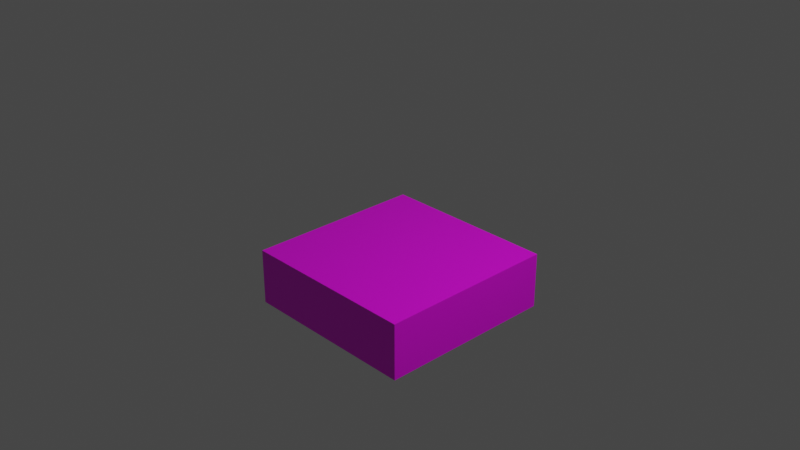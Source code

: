 # Source: testBlock.blend  (saved by Blender 2.92.15; exported with 4.5.12 LTS)
import bpy
from mathutils import Matrix  # noqa: F401  (used for matrix-valued properties, if any)

bpy.ops.wm.read_factory_settings(use_empty=True)
scene = bpy.context.scene
scene.name = 'Scene'

# ---- collections
col_collection = bpy.data.collections.new('Collection'); scene.collection.children.link(col_collection)

# ---- images (referenced by path relative to the original .blend; pixels are not part of the script)
import os
ASSET_DIR = os.environ.get("B2B_ASSET_DIR", "")  # directory of the original .blend (textures are referenced by path, not embedded)
HERE = os.path.dirname(os.path.abspath(__file__))  # packed textures are extracted next to this script under _unpacked/

def load_image(name, relpath, width, height, colorspace="sRGB"):
    """Load a texture the original file referenced (path relative to the .blend, or extracted next to this script)."""
    p = next((c for c in (os.path.join(HERE, relpath), os.path.join(ASSET_DIR, relpath)) if relpath and os.path.exists(c)), "")
    if p:
        img = bpy.data.images.load(p, check_existing=True)
        img.name = name
    else:  # same state as the original file: an image datablock whose file is absent (Cycles renders it pink)
        img = bpy.data.images.new(name, width, height)
        img.source = "FILE"
        img.filepath = "//" + (relpath or name)
    img.colorspace_settings.name = colorspace
    return img
img_checktex_png = load_image('checkTex.png', 'checkTex.png', 1024, 1024, 'sRGB')

# ---- materials (node trees are filled in below, after node groups)
mat_material = bpy.data.materials.new('Material')
mat_material.alpha_threshold = 0.0
mat_material.use_transparent_shadow = False
mat_material.line_color = (0.0, 0.0, 0.0, 1.0)

# ---- material node trees
mat_material.use_nodes = True; mat_material.node_tree.nodes.clear()
_N = mat_material.node_tree.nodes; _L = mat_material.node_tree.links
n0 = _N.new('ShaderNodeOutputMaterial'); n0.name = 'Material Output'; n0.location = (300, 300)
n1 = _N.new('ShaderNodeBsdfPrincipled'); n1.name = 'Principled BSDF'; n1.location = (10, 300)
n1.distribution = 'GGX'
n1.subsurface_method = 'BURLEY'
n1.inputs[2].default_value = 0.4
n1.inputs[3].default_value = 1.45
n1.inputs[27].default_value = (0.0, 0.0, 0.0, 1.0)
n1.inputs[28].default_value = 1.0
n2 = _N.new('ShaderNodeTexImage'); n2.name = '画像テクスチャ'; n2.location = (-280, 280)
n2.image = img_checktex_png
_L.new(n1.outputs[0], n0.inputs[0])
_L.new(n2.outputs[0], n1.inputs[0])
n0.is_active_output = True

# ---- world
world_world = bpy.data.worlds.new('World'); scene.world = world_world
world_world.use_nodes = True; world_world.node_tree.nodes.clear()
_N = world_world.node_tree.nodes; _L = world_world.node_tree.links
n0 = _N.new('ShaderNodeOutputWorld'); n0.name = 'World Output'; n0.location = (300, 300)
n1 = _N.new('ShaderNodeBackground'); n1.name = 'Background'; n1.location = (10, 300)
n1.inputs[0].default_value = (0.05088, 0.05088, 0.05088, 1.0)
_L.new(n1.outputs[0], n0.inputs[0])
n0.is_active_output = True
world_world.color = (0.05088, 0.05088, 0.05088)
world_world.use_sun_shadow = False
world_world.sun_shadow_jitter_overblur = 0.0

# ---- cameras
cam_camera = bpy.data.cameras.new('Camera')
cam_camera.clip_end = 100.0
cam_camera.ortho_scale = 7.314

# ---- lights
light_light = bpy.data.lights.new('Light', 'POINT')
light_light.transmission_factor = 0.0
light_light.energy = 1000.0
light_light.shadow_soft_size = 0.1
light_light.shadow_maximum_resolution = 0.006
light_light.use_absolute_resolution = True

# ---- meshes
me_cube = bpy.data.meshes.new('Cube')
me_cube.from_pydata([(1.0, 1.0, -0.3849), (1.0, 1.0, -1.0), (1.0, -1.0, -0.3849), (1.0, -1.0, -1.0), (-1.0, 1.0, -0.3849), (-1.0, 1.0, -1.0), (-1.0, -1.0, -0.3849), (-1.0, -1.0, -1.0)], [], [(0, 4, 6, 2), (3, 2, 6, 7), (7, 6, 4, 5), (5, 1, 3, 7), (1, 0, 2, 3), (5, 4, 0, 1)])
_uv = me_cube.uv_layers.new(name='UVMap')
_uv.uv.foreach_set('vector', [0.0, 0.0, 1.0, 0.0, 1.0, 1.0, 0.0, 1.0, 1.0, 0.0, 1.0, 1.0, 0.0, 1.0, 0.0, 0.0, 1.0, 0.0, 1.0, 1.0, 0.0, 1.0, 0.0, 0.0, 0.0, 0.0, 1.0, 0.0, 1.0, 1.0, 0.0, 1.0, 1.0, 0.0, 1.0, 1.0, 0.0, 1.0, 0.0, 0.0, 1.0, 0.0, 1.0, 1.0, 0.0, 1.0, 0.0, 0.0])
me_cube.materials.append(mat_material)
me_cube.use_remesh_preserve_volume = False
me_cube.use_remesh_preserve_attributes = False
me_cube.use_mirror_vertex_groups = False
me_cube.update()

# ---- objects
ob_cube = bpy.data.objects.new('Cube', me_cube)
ob_light = bpy.data.objects.new('Light', light_light)
ob_camera = bpy.data.objects.new('Camera', cam_camera)

# ---- transforms, parenting, visibility, modifiers, constraints
ob_cube.location = (0.0, 0.0, 0.0)
ob_cube.lock_rotations_4d = False
ob_cube.empty_display_type = 'ARROWS'
ob_cube.lineart.crease_threshold = 0.0
ob_light.location = (4.076, 1.005, 5.904)
ob_light.rotation_euler = (0.6503, 0.05522, 1.866)
ob_light.lock_rotations_4d = False
ob_light.empty_display_type = 'ARROWS'
ob_light.color = (0.0, 0.0, 0.0, 0.0)
ob_light.lineart.crease_threshold = 0.0
ob_camera.location = (7.359, -6.926, 4.958)
ob_camera.rotation_euler = (1.109, 0.0, 0.8149)
ob_camera.lock_rotations_4d = False
ob_camera.empty_display_type = 'ARROWS'
ob_camera.color = (0.0, 0.0, 0.0, 0.0)
ob_camera.display_type = 'WIRE'
ob_camera.lineart.crease_threshold = 0.0

# ---- collection membership
col_collection.objects.link(ob_cube)
col_collection.objects.link(ob_light)
col_collection.objects.link(ob_camera)

# ---- scene / render settings (as saved in the file)
scene.camera = ob_camera
scene.frame_start = 1; scene.frame_end = 250; scene.frame_set(1)
scene.render.engine = 'BLENDER_EEVEE_NEXT'
scene.cycles.use_denoising = False
scene.cycles.samples = 128
scene.cycles.sampling_pattern = 'TABULATED_SOBOL'
scene.cycles.use_adaptive_sampling = False
scene.cycles.use_light_tree = False
scene.view_settings.view_transform = 'Filmic'
bpy.context.view_layer.update()
